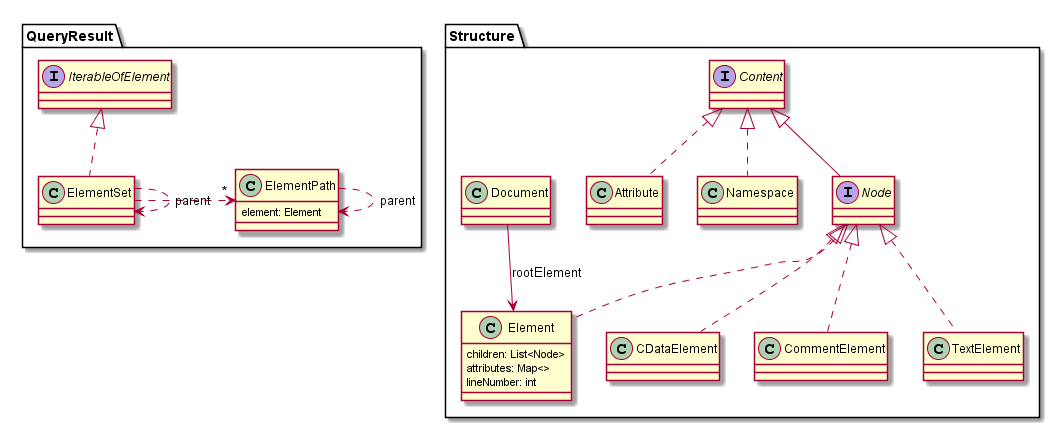

The diagram above was rendered by PlantUML. Its source (embedded in the PNG):
@startuml

package QueryResult {
    class ElementSet implements IterableOfElement
    
    class ElementPath {
        element: Element
    }
    
    
    ElementSet .right.> "*" ElementPath
    ElementSet ..> ElementSet: parent
    
    ElementPath ..> ElementPath: parent
}

package Structure {
    interface Content
    
    class Attribute implements Content
    
    class Namespace implements Content
    
    interface Node extends Content
    
    class Element implements Node {
        children: List<Node>
        attributes: Map<>
        lineNumber: int
    }
    
    class CDataElement implements Node
    
    class CommentElement implements Node
    
    class TextElement implements Node
    
    
    class Document
    
    
    Document -down-> Element: rootElement
}

@enduml